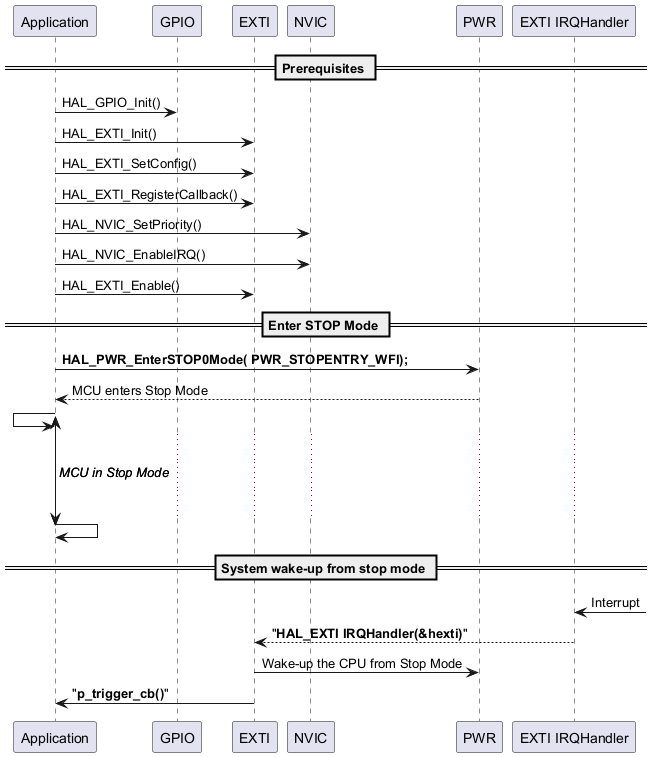

The diagram above was rendered by PlantUML. Its source (embedded in the PNG):
@startuml

!pragma teoz true

== Prerequisites ==

"Application" -> GPIO: HAL_GPIO_Init()
"Application" -> EXTI: HAL_EXTI_Init()
"Application" -> EXTI: HAL_EXTI_SetConfig()
"Application" -> EXTI: HAL_EXTI_RegisterCallback()
"Application" -> NVIC: HAL_NVIC_SetPriority()
"Application" -> NVIC: HAL_NVIC_EnableIRQ()
"Application" -> EXTI: HAL_EXTI_Enable()
== Enter STOP Mode ==

"Application" -> "PWR":  **HAL_PWR_EnterSTOP0Mode( PWR_STOPENTRY_WFI);**
"PWR" --> "Application": MCU enters Stop Mode
{start} "Application" <- "Application"
...
...
...
{end} "Application" -> "Application"
{start} <-> {end}: <i>MCU in Stop Mode

== System wake-up from stop mode ==

"EXTI IRQHandler" <- :  Interrupt

"EXTI IRQHandler" --> "EXTI": "**HAL_EXTI IRQHandler(&hexti)**"
"EXTI" -> "PWR": Wake-up the CPU from Stop Mode
"EXTI" -> "Application": "**p_trigger_cb()**"

@enduml